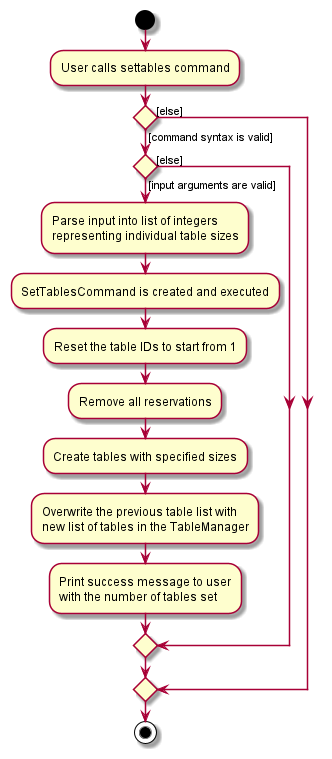

The diagram above was rendered by PlantUML. Its source (embedded in the PNG):
@startuml
start
:User calls settables command;

'Since the beta syntax does not support placing the condition outside the
'diamond we place it as the true branch instead.

if () then ([command syntax is valid])
if () then ([input arguments are valid])

    :Parse input into list of integers
    representing individual table sizes;

    :SetTablesCommand is created and executed;

    :Reset the table IDs to start from 1;

    :Remove all reservations;

    :Create tables with specified sizes;

    :Overwrite the previous table list with
    new list of tables in the TableManager;

    :Print success message to user
    with the number of tables set;
else ([else])
endif
else ([else])
endif
stop
@enduml